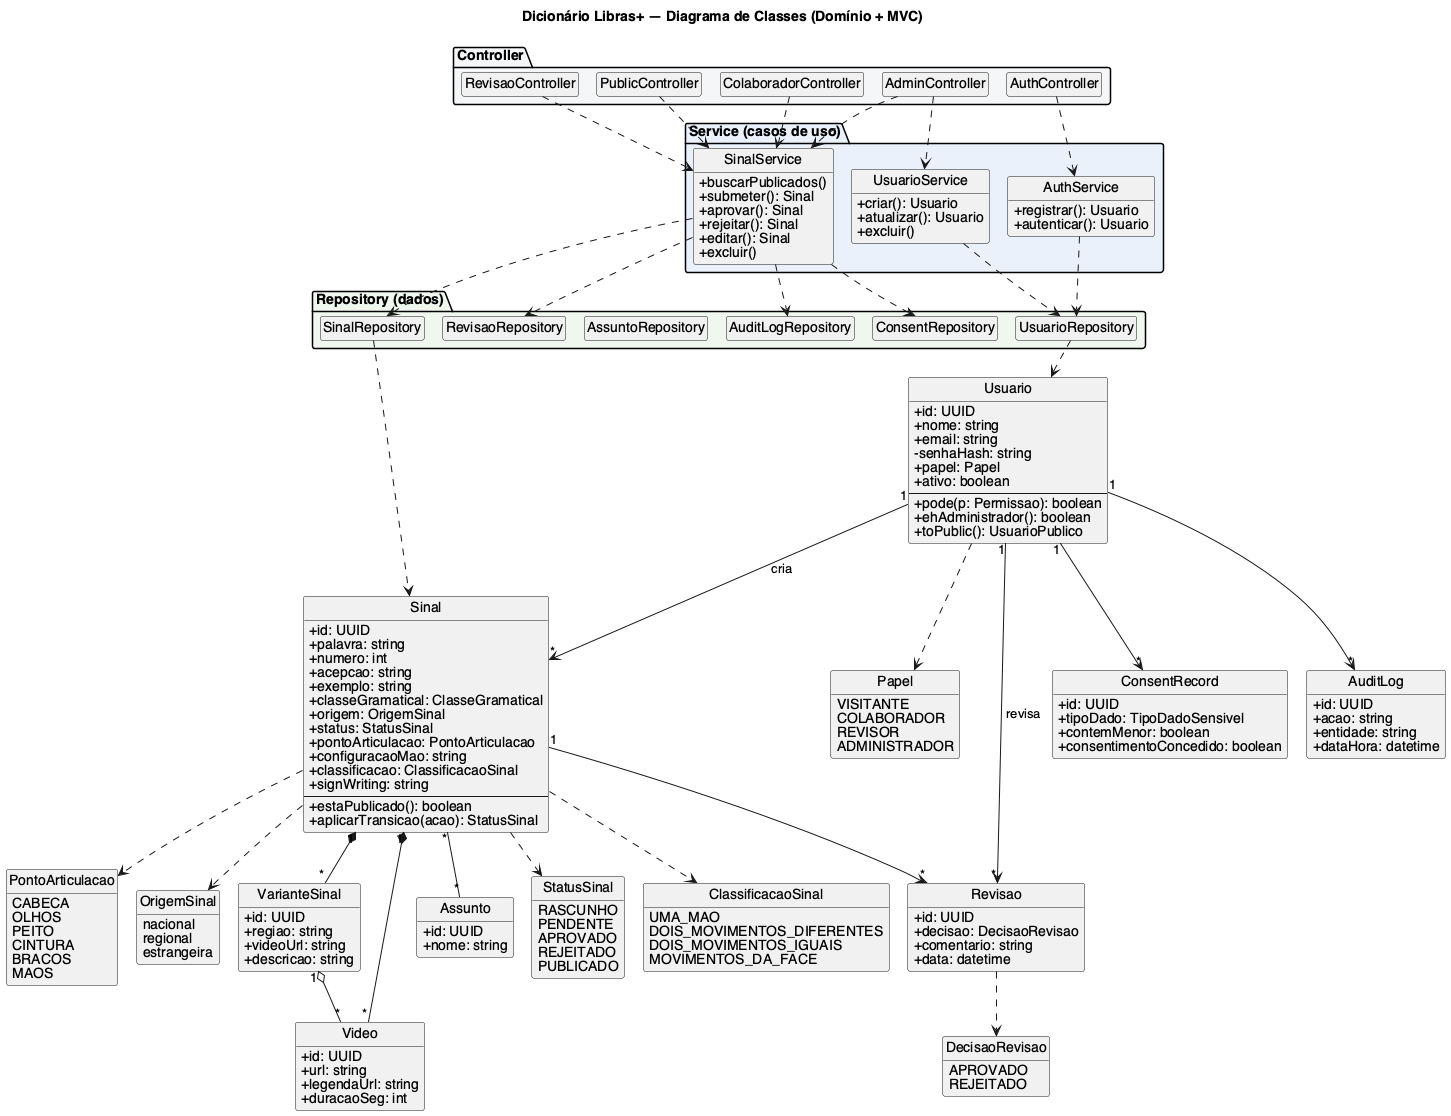

The diagram above was rendered by PlantUML. Its source (embedded in the PNG):
@startuml diagrama-classes
!pragma layout smetana
title Dicionário Libras+ — Diagrama de Classes (Domínio + MVC)

skinparam shadowing false
skinparam classAttributeIconSize 0
skinparam nodesep 30
skinparam ranksep 50
skinparam defaultFontName Helvetica
hide circle
hide empty members

' ======================= ENUMERAÇÕES =======================
together {
  enum Papel {
    VISITANTE
    COLABORADOR
    REVISOR
    ADMINISTRADOR
  }
  enum StatusSinal {
    RASCUNHO
    PENDENTE
    APROVADO
    REJEITADO
    PUBLICADO
  }
  enum ClassificacaoSinal {
    UMA_MAO
    DOIS_MOVIMENTOS_DIFERENTES
    DOIS_MOVIMENTOS_IGUAIS
    MOVIMENTOS_DA_FACE
  }
  enum PontoArticulacao {
    CABECA
    OLHOS
    PEITO
    CINTURA
    BRACOS
    MAOS
  }
  enum OrigemSinal {
    nacional
    regional
    estrangeira
  }
  enum DecisaoRevisao {
    APROVADO
    REJEITADO
  }
}

' ======================= MODELOS (DOMÍNIO) =======================
class Usuario {
  +id: UUID
  +nome: string
  +email: string
  -senhaHash: string
  +papel: Papel
  +ativo: boolean
  --
  +pode(p: Permissao): boolean
  +ehAdministrador(): boolean
  +toPublic(): UsuarioPublico
}

class Sinal {
  +id: UUID
  +palavra: string
  +numero: int
  +acepcao: string
  +exemplo: string
  +classeGramatical: ClasseGramatical
  +origem: OrigemSinal
  +status: StatusSinal
  +pontoArticulacao: PontoArticulacao
  +configuracaoMao: string
  +classificacao: ClassificacaoSinal
  +signWriting: string
  --
  +estaPublicado(): boolean
  +aplicarTransicao(acao): StatusSinal
}

class VarianteSinal {
  +id: UUID
  +regiao: string
  +videoUrl: string
  +descricao: string
}
class Assunto {
  +id: UUID
  +nome: string
}
class Video {
  +id: UUID
  +url: string
  +legendaUrl: string
  +duracaoSeg: int
}
class Revisao {
  +id: UUID
  +decisao: DecisaoRevisao
  +comentario: string
  +data: datetime
}
class ConsentRecord {
  +id: UUID
  +tipoDado: TipoDadoSensivel
  +contemMenor: boolean
  +consentimentoConcedido: boolean
}
class AuditLog {
  +id: UUID
  +acao: string
  +entidade: string
  +dataHora: datetime
}

' ======================= RELACIONAMENTOS DE DOMÍNIO =======================
Usuario "1" --> "*" Sinal : cria
Usuario "1" --> "*" Revisao : revisa
Sinal "1" *-- "*" VarianteSinal
Sinal "1" *-- "*" Video
VarianteSinal "1" o-- "*" Video
Sinal "*" -- "*" Assunto
Sinal "1" --> "*" Revisao
Usuario "1" --> "*" ConsentRecord
Usuario "1" --> "*" AuditLog

Usuario ..> Papel
Sinal ..> StatusSinal
Sinal ..> ClassificacaoSinal
Sinal ..> PontoArticulacao
Sinal ..> OrigemSinal
Revisao ..> DecisaoRevisao

' ======================= CAMADAS MVC =======================
package "Controller" #F4F6F8 {
  class PublicController
  class AuthController
  class ColaboradorController
  class RevisaoController
  class AdminController
}
package "Service (casos de uso)" #EAF1FB {
  class AuthService {
    +registrar(): Usuario
    +autenticar(): Usuario
  }
  class SinalService {
    +buscarPublicados()
    +submeter(): Sinal
    +aprovar(): Sinal
    +rejeitar(): Sinal
    +editar(): Sinal
    +excluir()
  }
  class UsuarioService {
    +criar(): Usuario
    +atualizar(): Usuario
    +excluir()
  }
}
package "Repository (dados)" #EFF7EF {
  class UsuarioRepository
  class SinalRepository
  class RevisaoRepository
  class AssuntoRepository
  class AuditLogRepository
  class ConsentRepository
}

' ======================= DEPENDÊNCIAS MVC =======================
PublicController ..> SinalService
AuthController ..> AuthService
ColaboradorController ..> SinalService
RevisaoController ..> SinalService
AdminController ..> SinalService
AdminController ..> UsuarioService

AuthService ..> UsuarioRepository
UsuarioService ..> UsuarioRepository
SinalService ..> SinalRepository
SinalService ..> RevisaoRepository
SinalService ..> AuditLogRepository
SinalService ..> ConsentRepository

SinalRepository ..> Sinal
UsuarioRepository ..> Usuario
@enduml